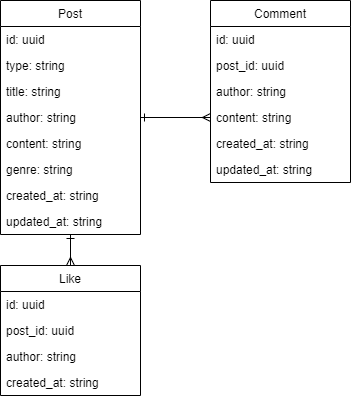

The diagram above was exported from draw.io. Its source (the exported page's mxGraphModel, read from the mxfile embedded in the PNG):
<mxGraphModel dx="870" dy="599" grid="1" gridSize="10" guides="1" tooltips="1" connect="1" arrows="1" fold="1" page="1" pageScale="1" pageWidth="850" pageHeight="1100" math="0" shadow="0">
  <root>
    <mxCell id="0" />
    <mxCell id="1" parent="0" />
    <mxCell id="24" style="edgeStyle=none;html=1;startArrow=ERone;startFill=0;endArrow=ERmany;endFill=0;" parent="1" source="2" target="16" edge="1">
      <mxGeometry relative="1" as="geometry" />
    </mxCell>
    <mxCell id="2" value="Post" style="swimlane;fontStyle=0;childLayout=stackLayout;horizontal=1;startSize=26;horizontalStack=0;resizeParent=1;resizeParentMax=0;resizeLast=0;collapsible=1;marginBottom=0;" parent="1" vertex="1">
      <mxGeometry x="100" y="220" width="140" height="234" as="geometry" />
    </mxCell>
    <mxCell id="3" value="id: uuid" style="text;strokeColor=none;fillColor=none;align=left;verticalAlign=top;spacingLeft=4;spacingRight=4;overflow=hidden;rotatable=0;points=[[0,0.5],[1,0.5]];portConstraint=eastwest;" parent="2" vertex="1">
      <mxGeometry y="26" width="140" height="26" as="geometry" />
    </mxCell>
    <mxCell id="25" value="type: string" style="text;strokeColor=none;fillColor=none;align=left;verticalAlign=top;spacingLeft=4;spacingRight=4;overflow=hidden;rotatable=0;points=[[0,0.5],[1,0.5]];portConstraint=eastwest;" parent="2" vertex="1">
      <mxGeometry y="52" width="140" height="26" as="geometry" />
    </mxCell>
    <mxCell id="4" value="title: string" style="text;strokeColor=none;fillColor=none;align=left;verticalAlign=top;spacingLeft=4;spacingRight=4;overflow=hidden;rotatable=0;points=[[0,0.5],[1,0.5]];portConstraint=eastwest;" parent="2" vertex="1">
      <mxGeometry y="78" width="140" height="26" as="geometry" />
    </mxCell>
    <mxCell id="7" value="author: string" style="text;strokeColor=none;fillColor=none;align=left;verticalAlign=top;spacingLeft=4;spacingRight=4;overflow=hidden;rotatable=0;points=[[0,0.5],[1,0.5]];portConstraint=eastwest;" parent="2" vertex="1">
      <mxGeometry y="104" width="140" height="26" as="geometry" />
    </mxCell>
    <mxCell id="8" value="content: string" style="text;strokeColor=none;fillColor=none;align=left;verticalAlign=top;spacingLeft=4;spacingRight=4;overflow=hidden;rotatable=0;points=[[0,0.5],[1,0.5]];portConstraint=eastwest;" parent="2" vertex="1">
      <mxGeometry y="130" width="140" height="26" as="geometry" />
    </mxCell>
    <mxCell id="26" value="genre: string" style="text;strokeColor=none;fillColor=none;align=left;verticalAlign=top;spacingLeft=4;spacingRight=4;overflow=hidden;rotatable=0;points=[[0,0.5],[1,0.5]];portConstraint=eastwest;" parent="2" vertex="1">
      <mxGeometry y="156" width="140" height="26" as="geometry" />
    </mxCell>
    <mxCell id="6" value="created_at: string" style="text;strokeColor=none;fillColor=none;align=left;verticalAlign=top;spacingLeft=4;spacingRight=4;overflow=hidden;rotatable=0;points=[[0,0.5],[1,0.5]];portConstraint=eastwest;" parent="2" vertex="1">
      <mxGeometry y="182" width="140" height="26" as="geometry" />
    </mxCell>
    <mxCell id="5" value="updated_at: string" style="text;strokeColor=none;fillColor=none;align=left;verticalAlign=top;spacingLeft=4;spacingRight=4;overflow=hidden;rotatable=0;points=[[0,0.5],[1,0.5]];portConstraint=eastwest;" parent="2" vertex="1">
      <mxGeometry y="208" width="140" height="26" as="geometry" />
    </mxCell>
    <mxCell id="9" value="Comment" style="swimlane;fontStyle=0;childLayout=stackLayout;horizontal=1;startSize=26;horizontalStack=0;resizeParent=1;resizeParentMax=0;resizeLast=0;collapsible=1;marginBottom=0;" parent="1" vertex="1">
      <mxGeometry x="310" y="220" width="140" height="182" as="geometry" />
    </mxCell>
    <mxCell id="10" value="id: uuid" style="text;strokeColor=none;fillColor=none;align=left;verticalAlign=top;spacingLeft=4;spacingRight=4;overflow=hidden;rotatable=0;points=[[0,0.5],[1,0.5]];portConstraint=eastwest;" parent="9" vertex="1">
      <mxGeometry y="26" width="140" height="26" as="geometry" />
    </mxCell>
    <mxCell id="11" value="post_id: uuid" style="text;strokeColor=none;fillColor=none;align=left;verticalAlign=top;spacingLeft=4;spacingRight=4;overflow=hidden;rotatable=0;points=[[0,0.5],[1,0.5]];portConstraint=eastwest;" parent="9" vertex="1">
      <mxGeometry y="52" width="140" height="26" as="geometry" />
    </mxCell>
    <mxCell id="12" value="author: string" style="text;strokeColor=none;fillColor=none;align=left;verticalAlign=top;spacingLeft=4;spacingRight=4;overflow=hidden;rotatable=0;points=[[0,0.5],[1,0.5]];portConstraint=eastwest;" parent="9" vertex="1">
      <mxGeometry y="78" width="140" height="26" as="geometry" />
    </mxCell>
    <mxCell id="13" value="content: string" style="text;strokeColor=none;fillColor=none;align=left;verticalAlign=top;spacingLeft=4;spacingRight=4;overflow=hidden;rotatable=0;points=[[0,0.5],[1,0.5]];portConstraint=eastwest;" parent="9" vertex="1">
      <mxGeometry y="104" width="140" height="26" as="geometry" />
    </mxCell>
    <mxCell id="14" value="created_at: string" style="text;strokeColor=none;fillColor=none;align=left;verticalAlign=top;spacingLeft=4;spacingRight=4;overflow=hidden;rotatable=0;points=[[0,0.5],[1,0.5]];portConstraint=eastwest;" parent="9" vertex="1">
      <mxGeometry y="130" width="140" height="26" as="geometry" />
    </mxCell>
    <mxCell id="15" value="updated_at: string" style="text;strokeColor=none;fillColor=none;align=left;verticalAlign=top;spacingLeft=4;spacingRight=4;overflow=hidden;rotatable=0;points=[[0,0.5],[1,0.5]];portConstraint=eastwest;" parent="9" vertex="1">
      <mxGeometry y="156" width="140" height="26" as="geometry" />
    </mxCell>
    <mxCell id="16" value="Like" style="swimlane;fontStyle=0;childLayout=stackLayout;horizontal=1;startSize=26;horizontalStack=0;resizeParent=1;resizeParentMax=0;resizeLast=0;collapsible=1;marginBottom=0;" parent="1" vertex="1">
      <mxGeometry x="100" y="485" width="140" height="130" as="geometry" />
    </mxCell>
    <mxCell id="17" value="id: uuid" style="text;strokeColor=none;fillColor=none;align=left;verticalAlign=top;spacingLeft=4;spacingRight=4;overflow=hidden;rotatable=0;points=[[0,0.5],[1,0.5]];portConstraint=eastwest;" parent="16" vertex="1">
      <mxGeometry y="26" width="140" height="26" as="geometry" />
    </mxCell>
    <mxCell id="18" value="post_id: uuid" style="text;strokeColor=none;fillColor=none;align=left;verticalAlign=top;spacingLeft=4;spacingRight=4;overflow=hidden;rotatable=0;points=[[0,0.5],[1,0.5]];portConstraint=eastwest;" parent="16" vertex="1">
      <mxGeometry y="52" width="140" height="26" as="geometry" />
    </mxCell>
    <mxCell id="19" value="author: string" style="text;strokeColor=none;fillColor=none;align=left;verticalAlign=top;spacingLeft=4;spacingRight=4;overflow=hidden;rotatable=0;points=[[0,0.5],[1,0.5]];portConstraint=eastwest;" parent="16" vertex="1">
      <mxGeometry y="78" width="140" height="26" as="geometry" />
    </mxCell>
    <mxCell id="21" value="created_at: string" style="text;strokeColor=none;fillColor=none;align=left;verticalAlign=top;spacingLeft=4;spacingRight=4;overflow=hidden;rotatable=0;points=[[0,0.5],[1,0.5]];portConstraint=eastwest;" parent="16" vertex="1">
      <mxGeometry y="104" width="140" height="26" as="geometry" />
    </mxCell>
    <mxCell id="23" style="edgeStyle=none;html=1;entryX=0;entryY=0.5;entryDx=0;entryDy=0;startArrow=ERone;startFill=0;endArrow=ERmany;endFill=0;" parent="1" source="7" target="13" edge="1">
      <mxGeometry relative="1" as="geometry" />
    </mxCell>
  </root>
</mxGraphModel>